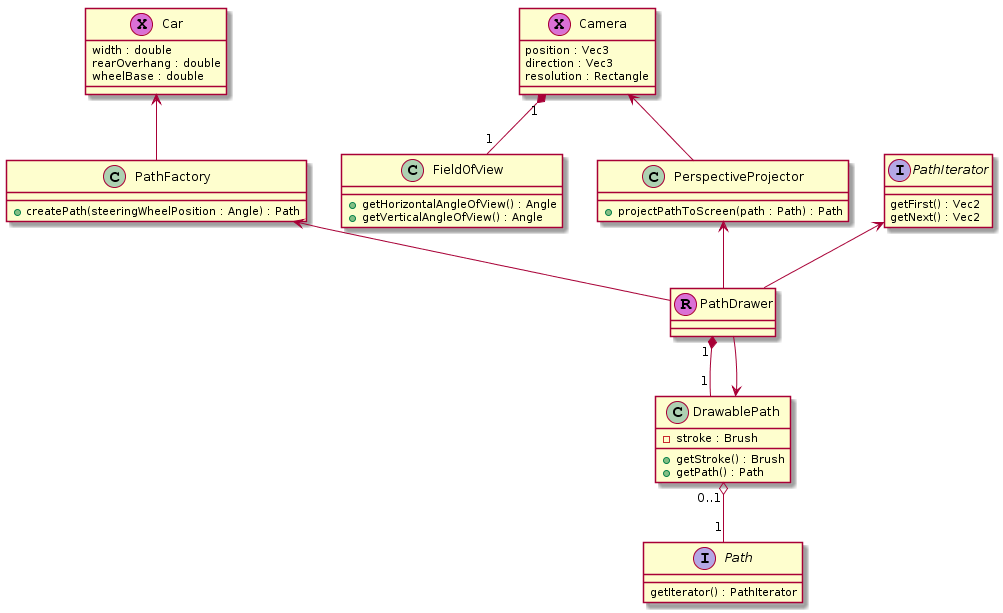

The diagram above was rendered by PlantUML. Its source (embedded in the PNG):
@startuml
class Car <<(X,orchid)>> {
width : double
rearOverhang : double
wheelBase : double
}

class Camera <<(X,orchid)>> {
position : Vec3
direction : Vec3
resolution : Rectangle
}

class FieldOfView {
+getHorizontalAngleOfView() : Angle
+getVerticalAngleOfView() : Angle
}

class PathFactory {
+createPath(steeringWheelPosition : Angle) : Path 
}

class PerspectiveProjector {
+projectPathToScreen(path : Path) : Path
}

class PathDrawer <<(R,orchid)>> {

}








interface PathIterator{
getFirst() : Vec2
getNext() : Vec2
}

interface Path {
getIterator() : PathIterator

}



class DrawablePath {
-stroke : Brush
+getStroke() : Brush
+getPath() : Path
}

DrawablePath "0..1" o-- "1" Path

PathDrawer "1" *-- "1" DrawablePath



PathIterator <-- PathDrawer

Camera "1" *-- "1" FieldOfView
Car <-- PathFactory
Camera <-- PerspectiveProjector
PathFactory <-- PathDrawer
PerspectiveProjector <-- PathDrawer

DrawablePath <-- PathDrawer
@enduml